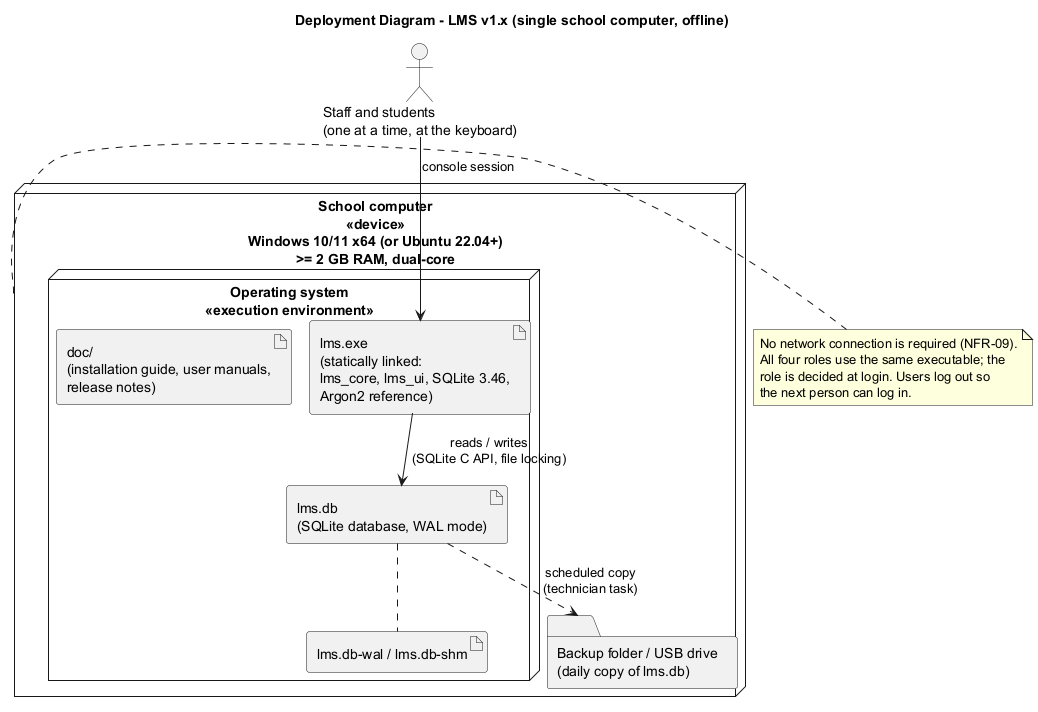

The diagram above was rendered by PlantUML. Its source (embedded in the PNG):
@startuml deployment
!pragma layout smetana
title Deployment Diagram - LMS v1.x (single school computer, offline)

node "School computer\n<<device>>\nWindows 10/11 x64 (or Ubuntu 22.04+)\n>= 2 GB RAM, dual-core" as PC {
  node "Operating system\n<<execution environment>>" as OS {
    artifact "lms.exe\n(statically linked:\nlms_core, lms_ui, SQLite 3.46,\nArgon2 reference)" as EXE
    artifact "lms.db\n(SQLite database, WAL mode)" as DB
    artifact "lms.db-wal / lms.db-shm" as WAL
    artifact "doc/\n(installation guide, user manuals,\nrelease notes)" as DOCS
  }
  folder "Backup folder / USB drive\n(daily copy of lms.db)" as BK
}

actor "Staff and students\n(one at a time, at the keyboard)" as Users

Users --> EXE : console session
EXE --> DB : reads / writes\n(SQLite C API, file locking)
DB .. WAL
DB ..> BK : scheduled copy\n(technician task)

note right of PC
  No network connection is required (NFR-09).
  All four roles use the same executable; the
  role is decided at login. Users log out so
  the next person can log in.
end note
@enduml